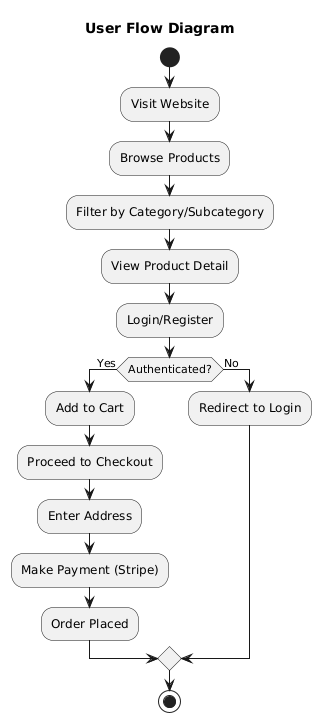

The diagram above was rendered by PlantUML. Its source (embedded in the PNG):
@startuml
title **User Flow Diagram**

start
:Visit Website;
:Browse Products;
:Filter by Category/Subcategory;
:View Product Detail;
:Login/Register;
if (Authenticated?) then (Yes)
  :Add to Cart;
  :Proceed to Checkout;
  :Enter Address;
  :Make Payment (Stripe);
  :Order Placed;
else (No)
  :Redirect to Login;
endif
stop
@enduml